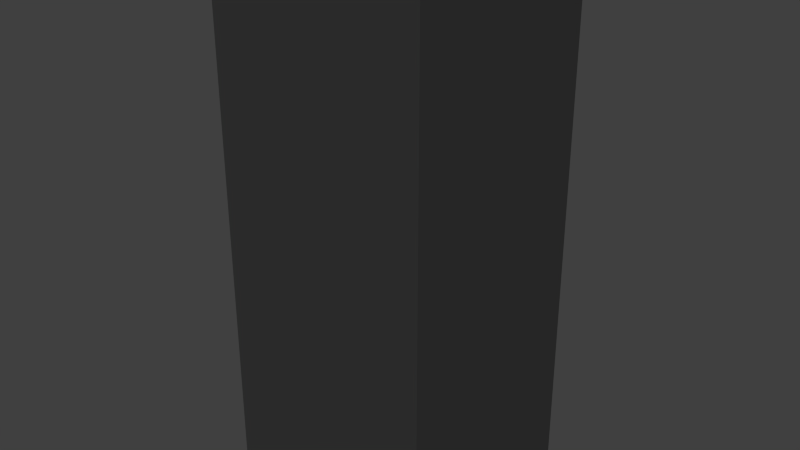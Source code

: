 # Source: BlackWoodenBox.blend  (saved by Blender 2.74.0; exported with 4.5.12 LTS)
import bpy
from mathutils import Matrix  # noqa: F401  (used for matrix-valued properties, if any)

bpy.ops.wm.read_factory_settings(use_empty=True)
scene = bpy.context.scene
scene.name = 'Scene'

# ---- collections
col_collection_4 = bpy.data.collections.new('Collection 4'); scene.collection.children.link(col_collection_4)

# ---- materials (node trees are filled in below, after node groups)
mat_plastic_black = bpy.data.materials.new('Plastic-Black')
mat_plastic_black.alpha_threshold = 0.0
mat_plastic_black.use_transparent_shadow = False
mat_plastic_black.diffuse_color = (0.03741, 0.03741, 0.03741, 1.0)
mat_plastic_black.roughness = 0.5
mat_plastic_black.specular_intensity = 0.0
mat_wood = bpy.data.materials.new('Wood')
mat_wood.alpha_threshold = 0.0
mat_wood.use_transparent_shadow = False
mat_wood.diffuse_color = (0.06372, 0.02867, 0.007727, 1.0)
mat_wood.roughness = 0.5
mat_wood.specular_intensity = 0.0

# ---- material node trees

# ---- world
world_world = bpy.data.worlds.new('World'); scene.world = world_world
world_world.color = (0.05088, 0.05088, 0.05088)
world_world.use_sun_shadow = False
world_world.sun_shadow_jitter_overblur = 0.0
world_world.cycles.sampling_method = 'MANUAL'
world_world.cycles.sample_map_resolution = 256

# ---- meshes
me_blackwoodenbox = bpy.data.meshes.new('BlackWoodenBox')
me_blackwoodenbox.from_pydata([(-0.1525, 0.36, 0.1525), (-0.1525, 0.762, 0.1525), (-0.1525, 0.36, -0.1525), (-0.1525, 0.762, -0.1525), (0.1525, 0.36, 0.1525), (0.1525, 0.762, 0.1525), (0.1525, 0.36, -0.1525), (0.1525, 0.762, -0.1525), (-0.1275, 0.36, -0.1525), (0.1275, 0.36, -0.1525), (-0.1275, 0.05, -0.1525), (0.1275, 0.05, -0.1525), (-0.1275, 1.49e-08, -0.1525), (0.1275, 1.49e-08, -0.1525), (-0.1525, -1.49e-08, 0.1525), (-0.1525, 1.49e-08, -0.1525), (0.1525, -1.49e-08, 0.1525), (0.1525, 1.49e-08, -0.1525), (-0.1275, 0.36, -0.1425), (0.1275, 0.36, -0.1425), (-0.1275, 0.05, -0.1425), (0.1275, 0.05, -0.1425), (-0.1275, 0.752, -0.1425), (0.1275, 0.752, -0.1425), (-0.1275, 0.01, -0.1425), (0.1275, 0.01, -0.1425), (-0.1275, 0.01, 0.1425), (0.1275, 0.01, 0.1425), (-0.1275, 0.752, 0.1425), (0.1275, 0.752, 0.1425), (-0.1425, 0.3593, -0.1425), (-0.1425, 0.04925, -0.1425), (-0.1425, 0.7513, -0.1425), (-0.1425, 0.009252, -0.1425), (-0.1425, 0.009252, 0.1425), (-0.1425, 0.7513, 0.1425), (0.1425, 0.36, -0.1425), (0.1425, 0.05, -0.1425), (0.1425, 0.752, -0.1425), (0.1425, 0.01, -0.1425), (0.1425, 0.01, 0.1425), (0.1425, 0.752, 0.1425)], [], [(1, 3, 2, 0), (9, 11, 21, 19), (7, 5, 4, 6), (5, 1, 0, 4), (10, 11, 13, 12), (5, 7, 3, 1), (4, 0, 14, 16), (6, 4, 16, 17), (0, 2, 15, 14), (6, 17, 13, 11, 9), (8, 10, 12, 15, 2), (13, 17, 16, 14, 15, 12), (2, 3, 7, 6, 9, 8), (10, 8, 18, 20), (11, 10, 20, 21), (8, 9, 19, 18), (18, 19, 23, 22), (21, 20, 24, 25), (25, 24, 26, 27), (27, 26, 28, 29), (23, 29, 28, 22), (22, 28, 35, 32), (28, 26, 34, 35), (26, 24, 33, 34), (24, 20, 31, 33), (18, 22, 32, 30), (20, 18, 30, 31), (29, 23, 38, 41), (27, 29, 41, 40), (25, 27, 40, 39), (21, 25, 39, 37), (23, 19, 36, 38), (19, 21, 37, 36), (37, 39, 40, 41, 38, 36), (30, 32, 35, 34, 33, 31)])
me_blackwoodenbox.polygons.foreach_set('material_index', [0, 1, 0, 0, 0, 0, 0, 0, 0, 0, 0, 0, 0, 1, 1, 1, 0, 1, 1, 1, 1, 1, 1, 1, 1, 0, 0, 1, 1, 1, 0, 0, 0, 1, 1])
me_blackwoodenbox.materials.append(mat_plastic_black)
me_blackwoodenbox.materials.append(mat_wood)
me_blackwoodenbox.use_remesh_preserve_volume = False
me_blackwoodenbox.use_remesh_preserve_attributes = False
me_blackwoodenbox.use_mirror_vertex_groups = False
me_blackwoodenbox.update()

# ---- objects
ob_blackwoodenbox = bpy.data.objects.new('BlackWoodenBox', me_blackwoodenbox)

# ---- transforms, parenting, visibility, modifiers, constraints
ob_blackwoodenbox.location = (0.0, 0.0, 0.0)
ob_blackwoodenbox.rotation_euler = (1.571, -0.0, 0.0)
ob_blackwoodenbox.lineart.crease_threshold = 0.0

# ---- collection membership
col_collection_4.objects.link(ob_blackwoodenbox)

# ---- scene / render settings (as saved in the file)
scene.frame_start = 1; scene.frame_end = 250; scene.frame_set(1)
scene.render.engine = 'BLENDER_EEVEE_NEXT'
scene.render.resolution_percentage = 50
scene.render.dither_intensity = 0.0
scene.cycles.use_denoising = False
scene.cycles.samples = 10
scene.cycles.sampling_pattern = 'TABULATED_SOBOL'
scene.cycles.light_sampling_threshold = 0.0
scene.cycles.use_adaptive_sampling = False
scene.cycles.use_light_tree = False
scene.cycles.blur_glossy = 0.0
scene.cycles.pixel_filter_type = 'GAUSSIAN'
scene.cycles.sample_clamp_indirect = 0.0
scene.view_settings.view_transform = 'Standard'
bpy.context.view_layer.update()

# ---- added for rendering (the .blend has no active camera and no usable light): camera, sun
cam_auto = bpy.data.cameras.new('AutoCamera')
cam_auto.lens = 50.0
cam_auto.sensor_width = 36.0
cam_auto.clip_end = 1000.0
ob_auto_camera = bpy.data.objects.new('AutoCamera', cam_auto)
scene.collection.objects.link(ob_auto_camera)
ob_auto_camera.location = (0.810137, -0.972164, 1.02911)
ob_auto_camera.rotation_euler = (1.09748, -7.21219e-08, 0.694738)
scene.camera = ob_auto_camera
light_auto_sun = bpy.data.lights.new('AutoSun', 'SUN')
light_auto_sun.energy = 3.0
light_auto_sun.angle = 0.0523599
ob_auto_sun = bpy.data.objects.new('AutoSun', light_auto_sun)
scene.collection.objects.link(ob_auto_sun)
ob_auto_sun.rotation_euler = (0.872665, 0.174533, 0.523599)
bpy.context.view_layer.update()
